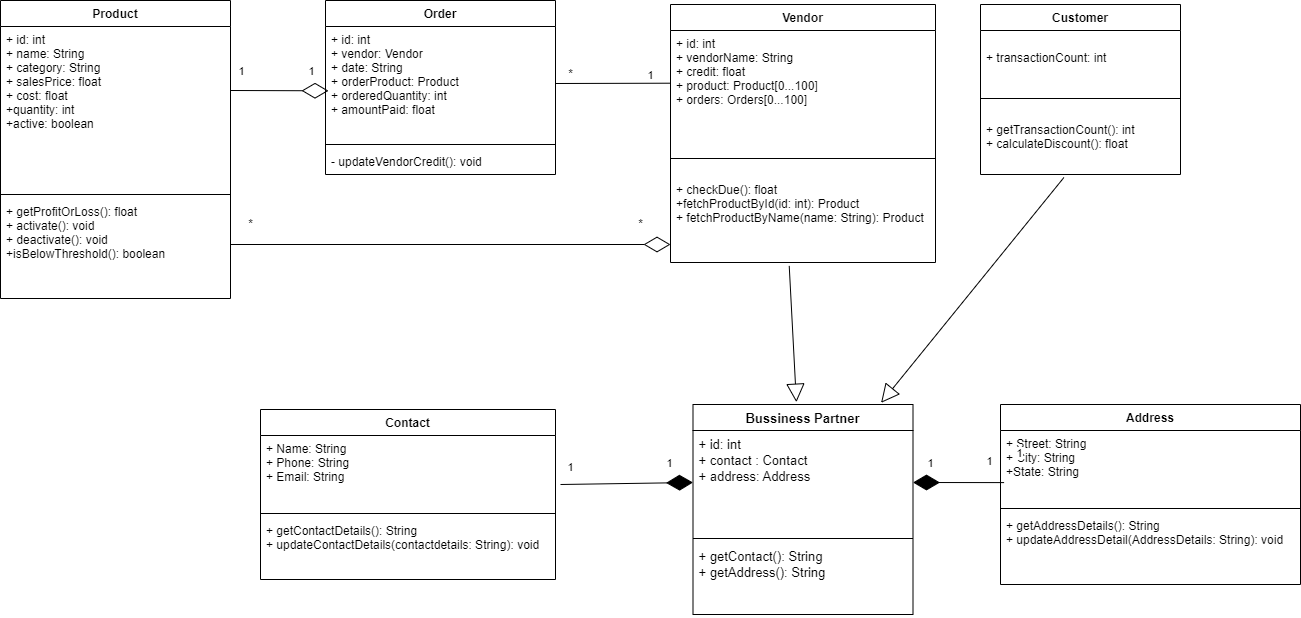

The diagram above was exported from draw.io. Its source (the exported page's mxGraphModel, read from the mxfile embedded in the PNG):
<mxGraphModel dx="1246" dy="1809" grid="1" gridSize="10" guides="1" tooltips="1" connect="1" arrows="1" fold="1" page="1" pageScale="1" pageWidth="850" pageHeight="1100" math="0" shadow="0">
  <root>
    <mxCell id="0" />
    <mxCell id="1" parent="0" />
    <mxCell id="4vt9VN0zpXeL7rYxbLUE-1" value="Product" style="swimlane;fontStyle=1;align=center;verticalAlign=top;childLayout=stackLayout;horizontal=1;startSize=26;horizontalStack=0;resizeParent=1;resizeParentMax=0;resizeLast=0;collapsible=1;marginBottom=0;" parent="1" vertex="1">
      <mxGeometry x="110" y="-1044" width="230" height="298" as="geometry" />
    </mxCell>
    <mxCell id="4vt9VN0zpXeL7rYxbLUE-2" value="+ id: int&#10;+ name: String&#10;+ category: String&#10;+ salesPrice: float&#10;+ cost: float&#10;+quantity: int&#10;+active: boolean" style="text;strokeColor=none;fillColor=none;align=left;verticalAlign=top;spacingLeft=4;spacingRight=4;overflow=hidden;rotatable=0;points=[[0,0.5],[1,0.5]];portConstraint=eastwest;" parent="4vt9VN0zpXeL7rYxbLUE-1" vertex="1">
      <mxGeometry y="26" width="230" height="164" as="geometry" />
    </mxCell>
    <mxCell id="4vt9VN0zpXeL7rYxbLUE-3" value="" style="line;strokeWidth=1;fillColor=none;align=left;verticalAlign=middle;spacingTop=-1;spacingLeft=3;spacingRight=3;rotatable=0;labelPosition=right;points=[];portConstraint=eastwest;" parent="4vt9VN0zpXeL7rYxbLUE-1" vertex="1">
      <mxGeometry y="190" width="230" height="8" as="geometry" />
    </mxCell>
    <mxCell id="4vt9VN0zpXeL7rYxbLUE-4" value="+ getProfitOrLoss(): float&#10;+ activate(): void&#10;+ deactivate(): void&#10;+isBelowThreshold(): boolean" style="text;strokeColor=none;fillColor=none;align=left;verticalAlign=top;spacingLeft=4;spacingRight=4;overflow=hidden;rotatable=0;points=[[0,0.5],[1,0.5]];portConstraint=eastwest;" parent="4vt9VN0zpXeL7rYxbLUE-1" vertex="1">
      <mxGeometry y="198" width="230" height="100" as="geometry" />
    </mxCell>
    <mxCell id="4vt9VN0zpXeL7rYxbLUE-5" value="Order" style="swimlane;fontStyle=1;align=center;verticalAlign=top;childLayout=stackLayout;horizontal=1;startSize=26;horizontalStack=0;resizeParent=1;resizeParentMax=0;resizeLast=0;collapsible=1;marginBottom=0;" parent="1" vertex="1">
      <mxGeometry x="435" y="-1044" width="230" height="174" as="geometry" />
    </mxCell>
    <mxCell id="4vt9VN0zpXeL7rYxbLUE-6" value="+ id: int&#10;+ vendor: Vendor&#10;+ date: String&#10;+ orderProduct: Product&#10;+ orderedQuantity: int&#10;+ amountPaid: float" style="text;strokeColor=none;fillColor=none;align=left;verticalAlign=top;spacingLeft=4;spacingRight=4;overflow=hidden;rotatable=0;points=[[0,0.5],[1,0.5]];portConstraint=eastwest;" parent="4vt9VN0zpXeL7rYxbLUE-5" vertex="1">
      <mxGeometry y="26" width="230" height="114" as="geometry" />
    </mxCell>
    <mxCell id="4vt9VN0zpXeL7rYxbLUE-7" value="" style="line;strokeWidth=1;fillColor=none;align=left;verticalAlign=middle;spacingTop=-1;spacingLeft=3;spacingRight=3;rotatable=0;labelPosition=right;points=[];portConstraint=eastwest;" parent="4vt9VN0zpXeL7rYxbLUE-5" vertex="1">
      <mxGeometry y="140" width="230" height="8" as="geometry" />
    </mxCell>
    <mxCell id="4vt9VN0zpXeL7rYxbLUE-8" value="- updateVendorCredit(): void" style="text;strokeColor=none;fillColor=none;align=left;verticalAlign=top;spacingLeft=4;spacingRight=4;overflow=hidden;rotatable=0;points=[[0,0.5],[1,0.5]];portConstraint=eastwest;" parent="4vt9VN0zpXeL7rYxbLUE-5" vertex="1">
      <mxGeometry y="148" width="230" height="26" as="geometry" />
    </mxCell>
    <mxCell id="4vt9VN0zpXeL7rYxbLUE-9" value="Customer" style="swimlane;fontStyle=1;align=center;verticalAlign=top;childLayout=stackLayout;horizontal=1;startSize=26;horizontalStack=0;resizeParent=1;resizeParentMax=0;resizeLast=0;collapsible=1;marginBottom=0;" parent="1" vertex="1">
      <mxGeometry x="1090" y="-1040" width="200" height="170" as="geometry" />
    </mxCell>
    <mxCell id="4vt9VN0zpXeL7rYxbLUE-10" value="&#10;+ transactionCount: int" style="text;strokeColor=none;fillColor=none;align=left;verticalAlign=top;spacingLeft=4;spacingRight=4;overflow=hidden;rotatable=0;points=[[0,0.5],[1,0.5]];portConstraint=eastwest;" parent="4vt9VN0zpXeL7rYxbLUE-9" vertex="1">
      <mxGeometry y="26" width="200" height="64" as="geometry" />
    </mxCell>
    <mxCell id="4vt9VN0zpXeL7rYxbLUE-11" value="" style="line;strokeWidth=1;fillColor=none;align=left;verticalAlign=middle;spacingTop=-1;spacingLeft=3;spacingRight=3;rotatable=0;labelPosition=right;points=[];portConstraint=eastwest;" parent="4vt9VN0zpXeL7rYxbLUE-9" vertex="1">
      <mxGeometry y="90" width="200" height="8" as="geometry" />
    </mxCell>
    <mxCell id="4vt9VN0zpXeL7rYxbLUE-12" value="&#10;+ getTransactionCount(): int&#10;+ calculateDiscount(): float" style="text;strokeColor=none;fillColor=none;align=left;verticalAlign=top;spacingLeft=4;spacingRight=4;overflow=hidden;rotatable=0;points=[[0,0.5],[1,0.5]];portConstraint=eastwest;" parent="4vt9VN0zpXeL7rYxbLUE-9" vertex="1">
      <mxGeometry y="98" width="200" height="72" as="geometry" />
    </mxCell>
    <mxCell id="4vt9VN0zpXeL7rYxbLUE-13" value="Vendor" style="swimlane;fontStyle=1;align=center;verticalAlign=top;childLayout=stackLayout;horizontal=1;startSize=26;horizontalStack=0;resizeParent=1;resizeParentMax=0;resizeLast=0;collapsible=1;marginBottom=0;" parent="1" vertex="1">
      <mxGeometry x="780" y="-1040" width="265" height="258" as="geometry" />
    </mxCell>
    <mxCell id="4vt9VN0zpXeL7rYxbLUE-14" value="+ id: int&#10;+ vendorName: String&#10;+ credit: float&#10;+ product: Product[0...100]&#10;+ orders: Orders[0...100]" style="text;strokeColor=none;fillColor=none;align=left;verticalAlign=top;spacingLeft=4;spacingRight=4;overflow=hidden;rotatable=0;points=[[0,0.5],[1,0.5]];portConstraint=eastwest;" parent="4vt9VN0zpXeL7rYxbLUE-13" vertex="1">
      <mxGeometry y="26" width="265" height="124" as="geometry" />
    </mxCell>
    <mxCell id="4vt9VN0zpXeL7rYxbLUE-15" value="" style="line;strokeWidth=1;fillColor=none;align=left;verticalAlign=middle;spacingTop=-1;spacingLeft=3;spacingRight=3;rotatable=0;labelPosition=right;points=[];portConstraint=eastwest;" parent="4vt9VN0zpXeL7rYxbLUE-13" vertex="1">
      <mxGeometry y="150" width="265" height="8" as="geometry" />
    </mxCell>
    <mxCell id="4vt9VN0zpXeL7rYxbLUE-16" value="&#10;+ checkDue(): float&#10;+fetchProductById(id: int): Product&#10;+ fetchProductByName(name: String): Product&#10;" style="text;strokeColor=none;fillColor=none;align=left;verticalAlign=top;spacingLeft=4;spacingRight=4;overflow=hidden;rotatable=0;points=[[0,0.5],[1,0.5]];portConstraint=eastwest;" parent="4vt9VN0zpXeL7rYxbLUE-13" vertex="1">
      <mxGeometry y="158" width="265" height="100" as="geometry" />
    </mxCell>
    <mxCell id="4vt9VN0zpXeL7rYxbLUE-45" value="Bussiness Partner" style="swimlane;fontStyle=1;align=center;verticalAlign=top;childLayout=stackLayout;horizontal=1;startSize=26;horizontalStack=0;resizeParent=1;resizeParentMax=0;resizeLast=0;collapsible=1;marginBottom=0;labelBackgroundColor=none;labelBorderColor=none;fontSize=13;" parent="1" vertex="1">
      <mxGeometry x="802.5" y="-640" width="220" height="210" as="geometry" />
    </mxCell>
    <mxCell id="4vt9VN0zpXeL7rYxbLUE-46" value="+ id: int&#10;+ contact : Contact&#10;+ address: Address" style="text;strokeColor=none;fillColor=none;align=left;verticalAlign=top;spacingLeft=4;spacingRight=4;overflow=hidden;rotatable=0;points=[[0,0.5],[1,0.5]];portConstraint=eastwest;labelBackgroundColor=none;labelBorderColor=none;fontSize=13;" parent="4vt9VN0zpXeL7rYxbLUE-45" vertex="1">
      <mxGeometry y="26" width="220" height="104" as="geometry" />
    </mxCell>
    <mxCell id="4vt9VN0zpXeL7rYxbLUE-47" value="" style="line;strokeWidth=1;fillColor=none;align=left;verticalAlign=middle;spacingTop=-1;spacingLeft=3;spacingRight=3;rotatable=0;labelPosition=right;points=[];portConstraint=eastwest;labelBackgroundColor=none;labelBorderColor=none;fontSize=13;" parent="4vt9VN0zpXeL7rYxbLUE-45" vertex="1">
      <mxGeometry y="130" width="220" height="8" as="geometry" />
    </mxCell>
    <mxCell id="4vt9VN0zpXeL7rYxbLUE-48" value="+ getContact(): String&#10;+ getAddress(): String" style="text;strokeColor=none;fillColor=none;align=left;verticalAlign=top;spacingLeft=4;spacingRight=4;overflow=hidden;rotatable=0;points=[[0,0.5],[1,0.5]];portConstraint=eastwest;labelBackgroundColor=none;labelBorderColor=none;fontSize=13;" parent="4vt9VN0zpXeL7rYxbLUE-45" vertex="1">
      <mxGeometry y="138" width="220" height="72" as="geometry" />
    </mxCell>
    <mxCell id="x_GX01w57GS1Q3rRgQEp-4" value="Address" style="swimlane;fontStyle=1;align=center;verticalAlign=top;childLayout=stackLayout;horizontal=1;startSize=26;horizontalStack=0;resizeParent=1;resizeParentMax=0;resizeLast=0;collapsible=1;marginBottom=0;" parent="1" vertex="1">
      <mxGeometry x="1110" y="-640" width="300" height="180" as="geometry" />
    </mxCell>
    <mxCell id="x_GX01w57GS1Q3rRgQEp-5" value="+ Street: String&#10;+ City: String&#10;+State: String" style="text;strokeColor=none;fillColor=none;align=left;verticalAlign=top;spacingLeft=4;spacingRight=4;overflow=hidden;rotatable=0;points=[[0,0.5],[1,0.5]];portConstraint=eastwest;" parent="x_GX01w57GS1Q3rRgQEp-4" vertex="1">
      <mxGeometry y="26" width="300" height="74" as="geometry" />
    </mxCell>
    <mxCell id="x_GX01w57GS1Q3rRgQEp-6" value="" style="line;strokeWidth=1;fillColor=none;align=left;verticalAlign=middle;spacingTop=-1;spacingLeft=3;spacingRight=3;rotatable=0;labelPosition=right;points=[];portConstraint=eastwest;" parent="x_GX01w57GS1Q3rRgQEp-4" vertex="1">
      <mxGeometry y="100" width="300" height="8" as="geometry" />
    </mxCell>
    <mxCell id="x_GX01w57GS1Q3rRgQEp-7" value="+ getAddressDetails(): String&#10;+ updateAddressDetail(AddressDetails: String): void" style="text;strokeColor=none;fillColor=none;align=left;verticalAlign=top;spacingLeft=4;spacingRight=4;overflow=hidden;rotatable=0;points=[[0,0.5],[1,0.5]];portConstraint=eastwest;" parent="x_GX01w57GS1Q3rRgQEp-4" vertex="1">
      <mxGeometry y="108" width="300" height="72" as="geometry" />
    </mxCell>
    <mxCell id="x_GX01w57GS1Q3rRgQEp-8" value="Contact" style="swimlane;fontStyle=1;align=center;verticalAlign=top;childLayout=stackLayout;horizontal=1;startSize=26;horizontalStack=0;resizeParent=1;resizeParentMax=0;resizeLast=0;collapsible=1;marginBottom=0;" parent="1" vertex="1">
      <mxGeometry x="370" y="-635" width="295" height="170" as="geometry" />
    </mxCell>
    <mxCell id="x_GX01w57GS1Q3rRgQEp-9" value="+ Name: String&#10;+ Phone: String&#10;+ Email: String" style="text;strokeColor=none;fillColor=none;align=left;verticalAlign=top;spacingLeft=4;spacingRight=4;overflow=hidden;rotatable=0;points=[[0,0.5],[1,0.5]];portConstraint=eastwest;" parent="x_GX01w57GS1Q3rRgQEp-8" vertex="1">
      <mxGeometry y="26" width="295" height="74" as="geometry" />
    </mxCell>
    <mxCell id="x_GX01w57GS1Q3rRgQEp-10" value="" style="line;strokeWidth=1;fillColor=none;align=left;verticalAlign=middle;spacingTop=-1;spacingLeft=3;spacingRight=3;rotatable=0;labelPosition=right;points=[];portConstraint=eastwest;" parent="x_GX01w57GS1Q3rRgQEp-8" vertex="1">
      <mxGeometry y="100" width="295" height="8" as="geometry" />
    </mxCell>
    <mxCell id="x_GX01w57GS1Q3rRgQEp-11" value="+ getContactDetails(): String&#10;+ updateContactDetails(contactdetails: String): void" style="text;strokeColor=none;fillColor=none;align=left;verticalAlign=top;spacingLeft=4;spacingRight=4;overflow=hidden;rotatable=0;points=[[0,0.5],[1,0.5]];portConstraint=eastwest;" parent="x_GX01w57GS1Q3rRgQEp-8" vertex="1">
      <mxGeometry y="108" width="295" height="62" as="geometry" />
    </mxCell>
    <mxCell id="x_GX01w57GS1Q3rRgQEp-12" value="" style="endArrow=diamondThin;endFill=1;endSize=24;html=1;rounded=0;entryX=0;entryY=0.5;entryDx=0;entryDy=0;" parent="1" target="4vt9VN0zpXeL7rYxbLUE-46" edge="1">
      <mxGeometry width="160" relative="1" as="geometry">
        <mxPoint x="670" y="-560" as="sourcePoint" />
        <mxPoint x="450" y="-576" as="targetPoint" />
      </mxGeometry>
    </mxCell>
    <mxCell id="x_GX01w57GS1Q3rRgQEp-14" value="1" style="edgeLabel;html=1;align=center;verticalAlign=middle;resizable=0;points=[];" parent="x_GX01w57GS1Q3rRgQEp-12" vertex="1" connectable="0">
      <mxGeometry x="-0.741" y="4" relative="1" as="geometry">
        <mxPoint x="-7" y="-13" as="offset" />
      </mxGeometry>
    </mxCell>
    <mxCell id="x_GX01w57GS1Q3rRgQEp-13" value="" style="endArrow=diamondThin;endFill=1;endSize=24;html=1;rounded=0;entryX=1;entryY=0.5;entryDx=0;entryDy=0;exitX=0.012;exitY=0.704;exitDx=0;exitDy=0;exitPerimeter=0;" parent="1" source="x_GX01w57GS1Q3rRgQEp-5" target="4vt9VN0zpXeL7rYxbLUE-46" edge="1">
      <mxGeometry width="160" relative="1" as="geometry">
        <mxPoint x="600" y="-720" as="sourcePoint" />
        <mxPoint x="760" y="-720" as="targetPoint" />
      </mxGeometry>
    </mxCell>
    <mxCell id="tyaDUpuu0kSddRL9edlc-1" value="" style="endArrow=block;endSize=16;endFill=0;html=1;rounded=0;exitX=0.448;exitY=1.034;exitDx=0;exitDy=0;exitPerimeter=0;entryX=0.47;entryY=-0.011;entryDx=0;entryDy=0;entryPerimeter=0;" edge="1" parent="1" source="4vt9VN0zpXeL7rYxbLUE-16" target="4vt9VN0zpXeL7rYxbLUE-45">
      <mxGeometry width="160" relative="1" as="geometry">
        <mxPoint x="880" y="-690" as="sourcePoint" />
        <mxPoint x="1040" y="-690" as="targetPoint" />
      </mxGeometry>
    </mxCell>
    <mxCell id="tyaDUpuu0kSddRL9edlc-2" value="" style="endArrow=block;endSize=16;endFill=0;html=1;rounded=0;exitX=0.417;exitY=1.042;exitDx=0;exitDy=0;exitPerimeter=0;entryX=0.855;entryY=-0.008;entryDx=0;entryDy=0;entryPerimeter=0;" edge="1" parent="1" source="4vt9VN0zpXeL7rYxbLUE-12" target="4vt9VN0zpXeL7rYxbLUE-45">
      <mxGeometry width="160" relative="1" as="geometry">
        <mxPoint x="1070" y="-730" as="sourcePoint" />
        <mxPoint x="1230" y="-730" as="targetPoint" />
      </mxGeometry>
    </mxCell>
    <mxCell id="tyaDUpuu0kSddRL9edlc-3" value="&lt;span style=&quot;color: rgba(0 , 0 , 0 , 0) ; font-family: monospace ; font-size: 0px&quot;&gt;%3CmxGraphModel%3E%3Croot%3E%3CmxCell%20id%3D%220%22%2F%3E%3CmxCell%20id%3D%221%22%20parent%3D%220%22%2F%3E%3CmxCell%20id%3D%222%22%20value%3D%221%22%20style%3D%22edgeLabel%3Bhtml%3D1%3Balign%3Dcenter%3BverticalAlign%3Dmiddle%3Bresizable%3D0%3Bpoints%3D%5B%5D%3B%22%20vertex%3D%221%22%20connectable%3D%220%22%20parent%3D%221%22%3E%3CmxGeometry%20x%3D%22354.7247941558662%22%20y%3D%22-580.0441256536897%22%20as%3D%22geometry%22%3E%3CmxPoint%20x%3D%2264%22%20y%3D%22-10%22%20as%3D%22offset%22%2F%3E%3C%2FmxGeometry%3E%3C%2FmxCell%3E%3C%2Froot%3E%3C%2FmxGraphModel%3E&lt;/span&gt;" style="text;html=1;align=center;verticalAlign=middle;resizable=0;points=[];autosize=1;strokeColor=none;fillColor=none;" vertex="1" parent="1">
      <mxGeometry x="730" y="-610" width="20" height="20" as="geometry" />
    </mxCell>
    <mxCell id="tyaDUpuu0kSddRL9edlc-5" value="" style="endArrow=diamondThin;endFill=0;endSize=24;html=1;rounded=0;" edge="1" parent="1">
      <mxGeometry width="160" relative="1" as="geometry">
        <mxPoint x="340" y="-800" as="sourcePoint" />
        <mxPoint x="780" y="-800" as="targetPoint" />
      </mxGeometry>
    </mxCell>
    <mxCell id="tyaDUpuu0kSddRL9edlc-6" value="" style="endArrow=diamondThin;endFill=0;endSize=24;html=1;rounded=0;entryX=0.013;entryY=0.564;entryDx=0;entryDy=0;entryPerimeter=0;" edge="1" parent="1" target="4vt9VN0zpXeL7rYxbLUE-6">
      <mxGeometry width="160" relative="1" as="geometry">
        <mxPoint x="340" y="-954" as="sourcePoint" />
        <mxPoint x="500" y="-960" as="targetPoint" />
      </mxGeometry>
    </mxCell>
    <mxCell id="tyaDUpuu0kSddRL9edlc-12" value="" style="endArrow=none;html=1;rounded=0;entryX=0;entryY=0.425;entryDx=0;entryDy=0;entryPerimeter=0;exitX=1;exitY=0.5;exitDx=0;exitDy=0;" edge="1" parent="1" source="4vt9VN0zpXeL7rYxbLUE-6" target="4vt9VN0zpXeL7rYxbLUE-14">
      <mxGeometry width="50" height="50" relative="1" as="geometry">
        <mxPoint x="660" y="-957" as="sourcePoint" />
        <mxPoint x="580" y="-750" as="targetPoint" />
        <Array as="points" />
      </mxGeometry>
    </mxCell>
    <mxCell id="tyaDUpuu0kSddRL9edlc-14" value="1" style="edgeLabel;html=1;align=center;verticalAlign=middle;resizable=0;points=[];" vertex="1" connectable="0" parent="1">
      <mxGeometry x="759.9976932171094" y="-969.996118946068" as="geometry" />
    </mxCell>
    <mxCell id="tyaDUpuu0kSddRL9edlc-15" value="1" style="edgeLabel;html=1;align=center;verticalAlign=middle;resizable=0;points=[];" vertex="1" connectable="0" parent="1">
      <mxGeometry x="719.9976932171094" y="-669.996118946068" as="geometry">
        <mxPoint x="-299" y="-304" as="offset" />
      </mxGeometry>
    </mxCell>
    <mxCell id="tyaDUpuu0kSddRL9edlc-16" value="1" style="edgeLabel;html=1;align=center;verticalAlign=middle;resizable=0;points=[];" vertex="1" connectable="0" parent="1">
      <mxGeometry x="649.9976932171094" y="-669.996118946068" as="geometry">
        <mxPoint x="-299" y="-304" as="offset" />
      </mxGeometry>
    </mxCell>
    <mxCell id="tyaDUpuu0kSddRL9edlc-17" value="*" style="text;html=1;align=center;verticalAlign=middle;resizable=0;points=[];autosize=1;strokeColor=none;fillColor=none;" vertex="1" parent="1">
      <mxGeometry x="670" y="-980" width="20" height="20" as="geometry" />
    </mxCell>
    <mxCell id="tyaDUpuu0kSddRL9edlc-18" value="*" style="text;html=1;align=center;verticalAlign=middle;resizable=0;points=[];autosize=1;strokeColor=none;fillColor=none;" vertex="1" parent="1">
      <mxGeometry x="740" y="-830" width="20" height="20" as="geometry" />
    </mxCell>
    <mxCell id="tyaDUpuu0kSddRL9edlc-19" value="*" style="text;html=1;align=center;verticalAlign=middle;resizable=0;points=[];autosize=1;strokeColor=none;fillColor=none;" vertex="1" parent="1">
      <mxGeometry x="350" y="-830" width="20" height="20" as="geometry" />
    </mxCell>
    <mxCell id="tyaDUpuu0kSddRL9edlc-20" value="1" style="edgeLabel;html=1;align=center;verticalAlign=middle;resizable=0;points=[];" vertex="1" connectable="0" parent="1">
      <mxGeometry x="689.9376932171094" y="-567.256118946068" as="geometry">
        <mxPoint x="89" y="-14" as="offset" />
      </mxGeometry>
    </mxCell>
    <mxCell id="tyaDUpuu0kSddRL9edlc-21" value="1" style="edgeLabel;html=1;align=center;verticalAlign=middle;resizable=0;points=[];" vertex="1" connectable="0" parent="1">
      <mxGeometry x="699.9376932171094" y="-557.256118946068" as="geometry">
        <mxPoint x="429" y="-34" as="offset" />
      </mxGeometry>
    </mxCell>
    <mxCell id="tyaDUpuu0kSddRL9edlc-22" value="1" style="edgeLabel;html=1;align=center;verticalAlign=middle;resizable=0;points=[];" vertex="1" connectable="0" parent="1">
      <mxGeometry x="689.9376932171094" y="-567.256118946068" as="geometry">
        <mxPoint x="350" y="-14" as="offset" />
      </mxGeometry>
    </mxCell>
    <mxCell id="tyaDUpuu0kSddRL9edlc-23" value="1" style="edgeLabel;html=1;align=center;verticalAlign=middle;resizable=0;points=[];" vertex="1" connectable="0" parent="1">
      <mxGeometry x="699.9376932171094" y="-557.256118946068" as="geometry">
        <mxPoint x="399" y="-26" as="offset" />
      </mxGeometry>
    </mxCell>
  </root>
</mxGraphModel>